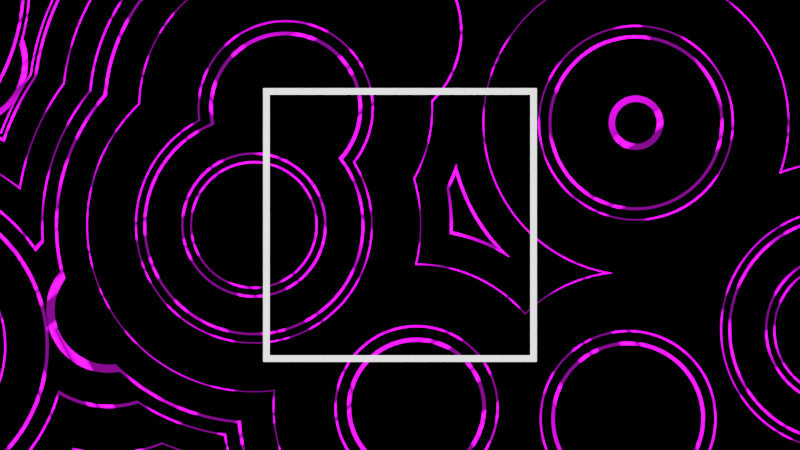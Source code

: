 # Source: template.blend  (saved by Blender 3.4.6; exported with 4.5.12 LTS)
import bpy
from mathutils import Matrix  # noqa: F401  (used for matrix-valued properties, if any)

bpy.ops.wm.read_factory_settings(use_empty=True)
scene = bpy.context.scene
scene.name = 'Scene'

# ---- materials (node trees are filled in below, after node groups)
mat_material_001 = bpy.data.materials.new('Material.001')
mat_material_001.use_transparent_shadow = False
mat_material = bpy.data.materials.new('Material')
mat_material.use_transparent_shadow = False
mat_fontmaterial = bpy.data.materials.new('FontMaterial')
mat_fontmaterial.use_transparent_shadow = False
mat_foreground_001 = bpy.data.materials.new('Foreground.001')
mat_foreground_001.use_transparent_shadow = False

# ---- node groups
ng_simple_text_001 = bpy.data.node_groups.new('Simple Text.001', 'GeometryNodeTree')
_s = ng_simple_text_001.interface.new_socket(name='Geometry', in_out='OUTPUT', socket_type='NodeSocketGeometry')
_s = ng_simple_text_001.interface.new_socket(name='Geometry', in_out='INPUT', socket_type='NodeSocketGeometry')
_s = ng_simple_text_001.interface.new_socket(name='Text', in_out='INPUT', socket_type='NodeSocketString')
ng_simple_text_001.is_modifier = True
_N = ng_simple_text_001.nodes; _L = ng_simple_text_001.links
n0 = _N.new('NodeGroupOutput'); n0.name = 'Group Output'; n0.location = (1063, 0)
n1 = _N.new('GeometryNodeSetMaterial'); n1.name = 'Set Material'; n1.location = (795, -78)
n1.inputs[2].default_value = mat_fontmaterial
n2 = _N.new('GeometryNodeJoinGeometry'); n2.name = 'Join Geometry'; n2.location = (862, 110)
n3 = _N.new('GeometryNodeFillCurve'); n3.name = 'Fill Curve'; n3.location = (575, -24)
n4 = _N.new('NodeGroupInput'); n4.name = 'Group Input'; n4.location = (-2043, -181)
n5 = _N.new('GeometryNodeStringToCurves'); n5.name = 'String to Curves'; n5.location = (-1043, 10)
n5.font = None
n5.inputs[1].default_value = 0.3
_L.new(n3.outputs[0], n1.inputs[0])
_L.new(n1.outputs[0], n2.inputs[0])
_L.new(n2.outputs[0], n0.inputs[0])
_L.new(n5.outputs[0], n3.inputs[0])
_L.new(n4.outputs[1], n5.inputs[0])
n0.is_active_output = True
ng_simple_text_002 = bpy.data.node_groups.new('Simple Text.002', 'GeometryNodeTree')
_s = ng_simple_text_002.interface.new_socket(name='Geometry', in_out='OUTPUT', socket_type='NodeSocketGeometry')
_s = ng_simple_text_002.interface.new_socket(name='Geometry', in_out='INPUT', socket_type='NodeSocketGeometry')
_s = ng_simple_text_002.interface.new_socket(name='Text', in_out='INPUT', socket_type='NodeSocketString')
ng_simple_text_002.is_modifier = True
_N = ng_simple_text_002.nodes; _L = ng_simple_text_002.links
n0 = _N.new('NodeGroupOutput'); n0.name = 'Group Output'; n0.location = (1063, 0)
n1 = _N.new('GeometryNodeSetMaterial'); n1.name = 'Set Material'; n1.location = (795, -78)
n1.inputs[2].default_value = mat_fontmaterial
n2 = _N.new('GeometryNodeJoinGeometry'); n2.name = 'Join Geometry'; n2.location = (862, 110)
n3 = _N.new('GeometryNodeFillCurve'); n3.name = 'Fill Curve'; n3.location = (575, -24)
n4 = _N.new('NodeGroupInput'); n4.name = 'Group Input'; n4.location = (-2043, -181)
n5 = _N.new('GeometryNodeStringToCurves'); n5.name = 'String to Curves'; n5.location = (-1043, 10)
n5.font = None
n5.inputs[1].default_value = 0.2
_L.new(n3.outputs[0], n1.inputs[0])
_L.new(n1.outputs[0], n2.inputs[0])
_L.new(n2.outputs[0], n0.inputs[0])
_L.new(n5.outputs[0], n3.inputs[0])
_L.new(n4.outputs[1], n5.inputs[0])
n0.is_active_output = True
ng_time_countdown = bpy.data.node_groups.new('Time Countdown', 'GeometryNodeTree')
_s = ng_time_countdown.interface.new_socket(name='Geometry', in_out='OUTPUT', socket_type='NodeSocketGeometry')
_s = ng_time_countdown.interface.new_socket(name='Geometry', in_out='INPUT', socket_type='NodeSocketGeometry')
_s = ng_time_countdown.interface.new_socket(name='TotalSeconds', in_out='INPUT', socket_type='NodeSocketInt')
ng_time_countdown.is_modifier = True
_N = ng_time_countdown.nodes; _L = ng_time_countdown.links
n0 = _N.new('NodeGroupOutput'); n0.name = 'Group Output'; n0.location = (1063, 0)
n1 = _N.new('GeometryNodeStringToCurves'); n1.name = 'String to Curves'; n1.location = (271, 54)
n1.font = None
n1.inputs[1].default_value = 0.2
n2 = _N.new('GeometryNodeSetMaterial'); n2.name = 'Set Material'; n2.location = (795, -78)
n2.inputs[2].default_value = mat_fontmaterial
n3 = _N.new('GeometryNodeJoinGeometry'); n3.name = 'Join Geometry'; n3.location = (862, 110)
n4 = _N.new('GeometryNodeFillCurve'); n4.name = 'Fill Curve'; n4.location = (575, -24)
n5 = _N.new('FunctionNodeValueToString'); n5.name = 'Value to String'; n5.location = (-517, -136)
n6 = _N.new('ShaderNodeMath'); n6.name = 'Math'; n6.location = (-957, -129)
n6.operation = 'DIVIDE'
n6.inputs[1].default_value = 60.0
n7 = _N.new('ShaderNodeMath'); n7.name = 'Math.001'; n7.location = (-737, -120)
n7.operation = 'TRUNC'
n8 = _N.new('GeometryNodeStringJoin'); n8.name = 'Join Strings'; n8.location = (51, -98)
n8.inputs[0].default_value = ':'
n9 = _N.new('GeometryNodeStringJoin'); n9.name = 'Join Strings.001'; n9.location = (-169, -323)
n10 = _N.new('GeometryNodeSwitch'); n10.name = 'Switch'; n10.location = (-562, -332)
n10.input_type = 'STRING'
n10.inputs[1].default_value = ''
n10.inputs[2].default_value = '0'
n11 = _N.new('FunctionNodeValueToString'); n11.name = 'Value to String.001'; n11.location = (-390, -572)
n12 = _N.new('NodeReroute'); n12.name = 'Reroute'; n12.location = (-1322, -366)
n12.width = 16
n12.socket_idname = 'NodeSocketFloat'
n13 = _N.new('ShaderNodeMath'); n13.name = 'Math.003'; n13.location = (-1334, -628)
n13.operation = 'TRUNC'
n14 = _N.new('NodeReroute'); n14.name = 'Reroute.001'; n14.location = (-666, -646)
n14.width = 16
n14.socket_idname = 'NodeSocketFloat'
n15 = _N.new('ShaderNodeMath'); n15.name = 'Math.002'; n15.location = (-753, -355)
n15.operation = 'LESS_THAN'
n15.inputs[1].default_value = 10.0
n16 = _N.new('NodeGroupInput'); n16.name = 'Group Input'; n16.location = (-2043, -181)
n17 = _N.new('GeometryNodeInputSceneTime'); n17.name = 'Scene Time'; n17.location = (-2021, -331)
n18 = _N.new('ShaderNodeMath'); n18.name = 'Math.006'; n18.location = (-1770, -158)
n18.operation = 'SUBTRACT'
n19 = _N.new('ShaderNodeMath'); n19.name = 'Math.004'; n19.location = (-1114, -624)
n19.operation = 'MODULO'
n19.inputs[1].default_value = 60.0
n20 = _N.new('ShaderNodeMath'); n20.name = 'Math.005'; n20.location = (-1550, -166)
n20.operation = 'ABSOLUTE'
n20.inputs[1].default_value = 60.0
_L.new(n8.outputs[0], n1.inputs[0])
_L.new(n4.outputs[0], n2.inputs[0])
_L.new(n2.outputs[0], n3.inputs[0])
_L.new(n3.outputs[0], n0.inputs[0])
_L.new(n1.outputs[0], n4.inputs[0])
_L.new(n7.outputs[0], n5.inputs[0])
_L.new(n12.outputs[0], n6.inputs[0])
_L.new(n6.outputs[0], n7.inputs[0])
_L.new(n5.outputs[0], n8.inputs[1])
_L.new(n14.outputs[0], n11.inputs[0])
_L.new(n13.outputs[0], n19.inputs[0])
_L.new(n9.outputs[0], n8.inputs[1])
_L.new(n15.outputs[0], n10.inputs[0])
_L.new(n10.outputs[0], n9.inputs[1])
_L.new(n11.outputs[0], n9.inputs[1])
_L.new(n12.outputs[0], n13.inputs[0])
_L.new(n14.outputs[0], n15.inputs[0])
_L.new(n16.outputs[1], n18.inputs[0])
_L.new(n20.outputs[0], n12.inputs[0])
_L.new(n17.outputs[0], n18.inputs[1])
_L.new(n19.outputs[0], n14.inputs[0])
_L.new(n18.outputs[0], n20.inputs[0])
n0.is_active_output = True

# ---- material node trees
mat_material_001.use_nodes = True; mat_material_001.node_tree.nodes.clear()
_N = mat_material_001.node_tree.nodes; _L = mat_material_001.node_tree.links
n0 = _N.new('ShaderNodeOutputMaterial'); n0.name = 'Material Output'; n0.location = (768, 300)
n1 = _N.new('ShaderNodeMixShader'); n1.name = 'Mix Shader'; n1.location = (495, 177)
n2 = _N.new('ShaderNodeEmission'); n2.name = 'Emission'; n2.location = (77, 4)
n2.inputs[1].default_value = 12.49
n3 = _N.new('ShaderNodeMath'); n3.name = 'Math'; n3.location = (-8, 287)
n3.operation = 'LESS_THAN'
n3.inputs[1].default_value = 0.01
n3.inputs[2].default_value = 0.0
n4 = _N.new('ShaderNodeTexVoronoi'); n4.name = 'Voronoi Texture'; n4.location = (-234, 280)
n4.voronoi_dimensions = '4D'
n4.feature = 'DISTANCE_TO_EDGE'
n5 = _N.new('ShaderNodeMapping'); n5.name = 'Mapping'; n5.location = (-774, 299)
n5.width = 240
n5.inputs[2].default_value = (0.0, 1.155, 0.0)
n6 = _N.new('ShaderNodeTexCoord'); n6.name = 'Texture Coordinate'; n6.location = (-984, 282)
n7 = _N.new('ShaderNodeBsdfTransparent'); n7.name = 'Transparent BSDF'; n7.location = (45, 117)
n8 = _N.new('ShaderNodeTexVoronoi'); n8.name = 'Voronoi Texture.001'; n8.location = (-454, 227)
n8.voronoi_dimensions = '4D'
n8.inputs[1].default_value = 0.51
n8.inputs[2].default_value = 3.6
n9 = _N.new('ShaderNodeMapping'); n9.name = 'Mapping.001'; n9.location = (-1175, -128)
n9.width = 240
n10 = _N.new('ShaderNodeTexCoord'); n10.name = 'Texture Coordinate.001'; n10.location = (-1385, -145)
n11 = _N.new('ShaderNodeTexVoronoi'); n11.name = 'Voronoi Texture.003'; n11.location = (-855, -200)
n11.voronoi_dimensions = '4D'
n11.distance = 'MINKOWSKI'
n11.inputs[2].default_value = 0.3
n11.inputs[4].default_value = 0.82
n11.inputs[7].default_value = 0.82
n11.inputs[8].default_value = 0.0
n12 = _N.new('ShaderNodeTexVoronoi'); n12.name = 'Voronoi Texture.002'; n12.location = (-635, -147)
n12.voronoi_dimensions = '4D'
n12.distance = 'MINKOWSKI'
n12.feature = 'DISTANCE_TO_EDGE'
n12.inputs[1].default_value = 0.9956
n12.inputs[8].default_value = 0.5833
n13 = _N.new('ShaderNodeValToRGB'); n13.name = 'ColorRamp'; n13.location = (-195, -68)
n13.color_ramp.interpolation = 'EASE'
while len(n13.color_ramp.elements) > 1: n13.color_ramp.elements.remove(n13.color_ramp.elements[-1])
n13.color_ramp.elements[0].position = 0.0; n13.color_ramp.elements[0].color = (0.6795, 0.001517, 0.8879, 1.0)
_e = n13.color_ramp.elements.new(0.1513); _e.color = (0.016, 0.0003035, 0.01938, 1.0)
_L.new(n1.outputs[0], n0.inputs[0])
_L.new(n7.outputs[0], n1.inputs[1])
_L.new(n2.outputs[0], n1.inputs[2])
_L.new(n4.outputs[0], n3.inputs[0])
_L.new(n3.outputs[0], n1.inputs[0])
_L.new(n5.outputs[0], n8.inputs[0])
_L.new(n6.outputs[0], n5.inputs[0])
_L.new(n8.outputs[0], n4.inputs[0])
_L.new(n13.outputs[0], n2.inputs[0])
_L.new(n9.outputs[0], n11.inputs[0])
_L.new(n11.outputs[0], n12.inputs[0])
_L.new(n12.outputs[0], n13.inputs[0])
_L.new(n10.outputs[3], n9.inputs[0])
n0.is_active_output = True
mat_material.use_nodes = True; mat_material.node_tree.nodes.clear()
_N = mat_material.node_tree.nodes; _L = mat_material.node_tree.links
n0 = _N.new('ShaderNodeOutputMaterial'); n0.name = 'Material Output'; n0.location = (300, 300)
n1 = _N.new('ShaderNodeEmission'); n1.name = 'Emission'; n1.location = (10, 300)
n1.inputs[1].default_value = 1.76
_L.new(n1.outputs[0], n0.inputs[0])
n0.is_active_output = True
mat_fontmaterial.use_nodes = True; mat_fontmaterial.node_tree.nodes.clear()
_N = mat_fontmaterial.node_tree.nodes; _L = mat_fontmaterial.node_tree.links
n0 = _N.new('ShaderNodeOutputMaterial'); n0.name = 'Material Output'; n0.location = (300, 300)
n1 = _N.new('ShaderNodeEmission'); n1.name = 'Emission'; n1.location = (10, 300)
_L.new(n1.outputs[0], n0.inputs[0])
n0.is_active_output = True
mat_foreground_001.use_nodes = True; mat_foreground_001.node_tree.nodes.clear()
_N = mat_foreground_001.node_tree.nodes; _L = mat_foreground_001.node_tree.links
n0 = _N.new('ShaderNodeBsdfPrincipled'); n0.name = 'Principled BSDF'; n0.location = (10, 300)
n0.distribution = 'GGX'
n0.subsurface_method = 'RANDOM_WALK_SKIN'
n0.inputs[0].default_value = (1.0, 0.7199, 0.0, 1.0)
n0.inputs[2].default_value = 1.0
n0.inputs[3].default_value = 1.45
n0.inputs[11].default_value = 1.01
n0.inputs[13].default_value = 0.0
n0.inputs[27].default_value = (0.0, 0.0, 0.0, 1.0)
n0.inputs[28].default_value = 1.0
n1 = _N.new('ShaderNodeOutputMaterial'); n1.name = 'Material Output'; n1.location = (300, 300)
_L.new(n0.outputs[0], n1.inputs[0])
n1.is_active_output = True

# ---- world
world_world = bpy.data.worlds.new('World'); scene.world = world_world
world_world.use_nodes = True; world_world.node_tree.nodes.clear()
_N = world_world.node_tree.nodes; _L = world_world.node_tree.links
n0 = _N.new('ShaderNodeOutputWorld'); n0.name = 'World Output'; n0.location = (300, 300)
n1 = _N.new('ShaderNodeBackground'); n1.name = 'Background'; n1.location = (10, 300)
n1.inputs[0].default_value = (0.0, 0.0, 0.0, 1.0)
_L.new(n1.outputs[0], n0.inputs[0])
n0.is_active_output = True
world_world.color = (0.05088, 0.05088, 0.05088)
world_world.use_sun_shadow = False
world_world.sun_shadow_jitter_overblur = 0.0

# ---- cameras
cam_camera = bpy.data.cameras.new('Camera')

# ---- meshes
me_plane = bpy.data.meshes.new('Plane')
me_plane.from_pydata([(-5.0, -5.0, 0.0), (5.0, -5.0, 0.0), (-5.0, 5.0, 0.0), (5.0, 5.0, 0.0)], [], [(0, 1, 3, 2)])
_uv = me_plane.uv_layers.new(name='UVMap')
_uv.uv.foreach_set('vector', [0.0, 0.0, 1.0, 0.0, 1.0, 1.0, 0.0, 1.0])
me_plane.materials.append(mat_material_001)
me_plane.use_remesh_fix_poles = True
me_plane.use_remesh_preserve_attributes = False
me_plane.use_mirror_vertex_groups = False
me_plane.update()
me_plane_001 = bpy.data.meshes.new('Plane.001')
me_plane_001.from_pydata([(-1.0, -1.0, 0.0), (1.0, -1.0, 0.0), (-1.0, 1.0, 0.0), (1.0, 1.0, 0.0), (-1.0, 0.8182, 0.0), (-1.0, 0.6364, 0.0), (-1.0, 0.4545, 0.0), (-1.0, 0.2727, 0.0), (-1.0, 0.09091, 0.0), (-1.0, -0.09091, 0.0), (-1.0, -0.2727, 0.0), (-1.0, -0.4545, 0.0), (-1.0, -0.6364, 0.0), (-1.0, -0.8182, 0.0), (-0.8182, -1.0, 0.0), (-0.6364, -1.0, 0.0), (-0.4545, -1.0, 0.0), (-0.2727, -1.0, 0.0), (-0.09091, -1.0, 0.0), (0.09091, -1.0, 0.0), (0.2727, -1.0, 0.0), (0.4545, -1.0, 0.0), (0.6364, -1.0, 0.0), (0.8182, -1.0, 0.0), (1.0, -0.8182, 0.0), (1.0, -0.6364, 0.0), (1.0, -0.4545, 0.0), (1.0, -0.2727, 0.0), (1.0, -0.09091, 0.0), (1.0, 0.09091, 0.0), (1.0, 0.2727, 0.0), (1.0, 0.4545, 0.0), (1.0, 0.6364, 0.0), (1.0, 0.8182, 0.0), (0.8182, 1.0, 0.0), (0.6364, 1.0, 0.0), (0.4545, 1.0, 0.0), (0.2727, 1.0, 0.0), (0.09091, 1.0, 0.0), (-0.09091, 1.0, 0.0), (-0.2727, 1.0, 0.0), (-0.4545, 1.0, 0.0), (-0.6364, 1.0, 0.0), (-0.8182, 1.0, 0.0), (-1.0, -0.9091, 0.0), (0.9091, -1.0, 0.0), (1.0, 0.9091, 0.0), (-0.9091, 1.0, 0.0), (-1.0, 0.9091, 0.0), (-1.0, 0.7273, 0.0), (-1.0, 0.5455, 0.0), (-1.0, 0.3636, 0.0), (-1.0, 0.1818, 0.0), (-1.0, -2.235e-08, 0.0), (-1.0, -0.1818, 0.0), (-1.0, -0.3636, 0.0), (-1.0, -0.5455, 0.0), (-1.0, -0.7273, 0.0), (-0.9091, -1.0, 0.0), (-0.7273, -1.0, 0.0), (-0.5455, -1.0, 0.0), (-0.3636, -1.0, 0.0), (-0.1818, -1.0, 0.0), (2.235e-08, -1.0, 0.0), (0.1818, -1.0, 0.0), (0.3636, -1.0, 0.0), (0.5455, -1.0, 0.0), (0.7273, -1.0, 0.0), (1.0, -0.9091, 0.0), (1.0, -0.7273, 0.0), (1.0, -0.5455, 0.0), (1.0, -0.3636, 0.0), (1.0, -0.1818, 0.0), (1.0, 2.235e-08, 0.0), (1.0, 0.1818, 0.0), (1.0, 0.3636, 0.0), (1.0, 0.5455, 0.0), (1.0, 0.7273, 0.0), (0.9091, 1.0, 0.0), (0.7273, 1.0, 0.0), (0.5455, 1.0, 0.0), (0.3636, 1.0, 0.0), (0.1818, 1.0, 0.0), (-2.235e-08, 1.0, 0.0), (-0.1818, 1.0, 0.0), (-0.3636, 1.0, 0.0), (-0.5455, 1.0, 0.0), (-0.7273, 1.0, 0.0), (-1.0, -0.9545, 0.0), (0.9545, -1.0, 0.0), (1.0, 0.9545, 0.0), (-0.9545, 1.0, 0.0), (-1.0, 0.8636, 0.0), (-1.0, 0.6818, 0.0), (-1.0, 0.5, 0.0), (-1.0, 0.3182, 0.0), (-1.0, 0.1364, 0.0), (-1.0, -0.04545, 0.0), (-1.0, -0.2273, 0.0), (-1.0, -0.4091, 0.0), (-1.0, -0.5909, 0.0), (-1.0, -0.7727, 0.0), (-0.8636, -1.0, 0.0), (-0.6818, -1.0, 0.0), (-0.5, -1.0, 0.0), (-0.3182, -1.0, 0.0), (-0.1364, -1.0, 0.0), (0.04545, -1.0, 0.0), (0.2273, -1.0, 0.0), (0.4091, -1.0, 0.0), (0.5909, -1.0, 0.0), (0.7727, -1.0, 0.0), (1.0, -0.8636, 0.0), (1.0, -0.6818, 0.0), (1.0, -0.5, 0.0), (1.0, -0.3182, 0.0), (1.0, -0.1364, 0.0), (1.0, 0.04545, 0.0), (1.0, 0.2273, 0.0), (1.0, 0.4091, 0.0), (1.0, 0.5909, 0.0), (1.0, 0.7727, 0.0), (0.8636, 1.0, 0.0), (0.6818, 1.0, 0.0), (0.5, 1.0, 0.0), (0.3182, 1.0, 0.0), (0.1364, 1.0, 0.0), (-0.04545, 1.0, 0.0), (-0.2273, 1.0, 0.0), (-0.4091, 1.0, 0.0), (-0.5909, 1.0, 0.0), (-0.7727, 1.0, 0.0), (-0.8182, 0.9545, 0.0), (-0.6364, 0.9545, 0.0), (-0.4545, 0.9545, 0.0), (-0.2727, 0.9545, 0.0), (-0.09091, 0.9545, 0.0), (0.09091, 0.9545, 0.0), (0.2727, 0.9545, 0.0), (0.4545, 0.9545, 0.0), (0.6364, 0.9545, 0.0), (0.8182, 0.9545, 0.0), (-0.9545, -0.8182, 0.0), (-0.9545, -0.6364, 0.0), (-0.9545, -0.4545, 0.0), (-0.9545, -0.2727, 0.0), (-0.9545, -0.09091, 0.0), (-0.9545, 0.09091, 0.0), (-0.9545, 0.2727, 0.0), (-0.9545, 0.4545, 0.0), (-0.9545, 0.6364, 0.0), (-0.9545, 0.8182, 0.0), (-1.0, -0.8636, 0.0), (0.8636, -1.0, 0.0), (1.0, 0.8636, 0.0), (-0.8636, 1.0, 0.0), (-1.0, 0.9545, 0.0), (-1.0, 0.7727, 0.0), (-1.0, 0.5909, 0.0), (-1.0, 0.4091, 0.0), (-1.0, 0.2273, 0.0), (-1.0, 0.04545, 0.0), (-1.0, -0.1364, 0.0), (-1.0, -0.3182, 0.0), (-1.0, -0.5, 0.0), (-1.0, -0.6818, 0.0), (-0.9545, -1.0, 0.0), (-0.7727, -1.0, 0.0), (-0.5909, -1.0, 0.0), (-0.4091, -1.0, 0.0), (-0.2273, -1.0, 0.0), (-0.04545, -1.0, 0.0), (0.1364, -1.0, 0.0), (0.3182, -1.0, 0.0), (0.5, -1.0, 0.0), (0.6818, -1.0, 0.0), (1.0, -0.9545, 0.0), (1.0, -0.7727, 0.0), (1.0, -0.5909, 0.0), (1.0, -0.4091, 0.0), (1.0, -0.2273, 0.0), (1.0, -0.04545, 0.0), (1.0, 0.1364, 0.0), (1.0, 0.3182, 0.0), (1.0, 0.5, 0.0), (1.0, 0.6818, 0.0), (0.9545, 1.0, 0.0), (0.7727, 1.0, 0.0), (0.5909, 1.0, 0.0), (0.4091, 1.0, 0.0), (0.2273, 1.0, 0.0), (0.04545, 1.0, 0.0), (-0.1364, 1.0, 0.0), (-0.3182, 1.0, 0.0), (-0.5, 1.0, 0.0), (-0.6818, 1.0, 0.0), (-0.8182, -0.9545, 0.0), (-0.6364, -0.9545, 0.0), (-0.4545, -0.9545, 0.0), (-0.2727, -0.9545, 0.0), (-0.09091, -0.9545, 0.0), (0.09091, -0.9545, 0.0), (0.2727, -0.9545, 0.0), (0.4545, -0.9545, 0.0), (0.6364, -0.9545, 0.0), (0.8182, -0.9545, 0.0), (0.9545, -0.8182, 0.0), (0.9545, -0.6364, 0.0), (0.9545, -0.4545, 0.0), (0.9545, -0.2727, 0.0), (0.9545, -0.09091, 0.0), (0.9545, 0.09091, 0.0), (0.9545, 0.2727, 0.0), (0.9545, 0.4545, 0.0), (0.9545, 0.6364, 0.0), (0.9545, 0.8182, 0.0), (0.9545, 0.7273, 0.0), (0.9545, 0.5455, 0.0), (0.9545, 0.3636, 0.0), (0.9545, 0.1818, 0.0), (0.9545, 2.235e-08, 0.0), (0.9545, -0.1818, 0.0), (0.9545, -0.3636, 0.0), (0.9545, -0.5455, 0.0), (0.9545, -0.7273, 0.0), (0.9091, -0.9545, 0.0), (0.9545, -0.9091, 0.0), (0.7273, -0.9545, 0.0), (0.5455, -0.9545, 0.0), (0.3636, -0.9545, 0.0), (0.1818, -0.9545, 0.0), (2.049e-08, -0.9545, 0.0), (-0.1818, -0.9545, 0.0), (-0.3636, -0.9545, 0.0), (-0.5455, -0.9545, 0.0), (-0.7273, -0.9545, 0.0), (-0.9545, 0.7273, 0.0), (-0.9545, 0.5455, 0.0), (-0.9545, 0.3636, 0.0), (-0.9545, 0.1818, 0.0), (-0.9545, -1.118e-08, 0.0), (-0.9545, -0.1818, 0.0), (-0.9545, -0.3636, 0.0), (-0.9545, -0.5455, 0.0), (-0.9545, -0.7273, 0.0), (-0.9091, -0.9545, 0.0), (-0.9545, -0.9091, 0.0), (0.7273, 0.9545, 0.0), (0.5455, 0.9545, 0.0), (0.3636, 0.9545, 0.0), (0.1818, 0.9545, 0.0), (-2.235e-08, 0.9545, 0.0), (-0.1818, 0.9545, 0.0), (-0.3636, 0.9545, 0.0), (-0.5455, 0.9545, 0.0), (-0.7273, 0.9545, 0.0), (-0.9091, 0.9545, 0.0), (-0.9545, 0.9091, 0.0), (0.9091, 0.9545, 0.0), (0.9545, 0.9091, 0.0), (0.9545, 0.8636, 0.0), (0.8636, 0.9545, 0.0), (-0.9545, 0.8636, 0.0), (-0.9545, 0.9545, 0.0), (-0.7727, 0.9545, 0.0), (-0.5909, 0.9545, 0.0), (-0.4091, 0.9545, 0.0), (-0.2273, 0.9545, 0.0), (-0.04545, 0.9545, 0.0), (0.1364, 0.9545, 0.0), (0.3182, 0.9545, 0.0), (0.5, 0.9545, 0.0), (0.6818, 0.9545, 0.0), (-0.8636, -0.9545, 0.0), (-0.9545, -0.9545, 0.0), (-0.9545, -0.8636, 0.0), (-0.9545, -0.7727, 0.0), (-0.9545, -0.6818, 0.0), (-0.9545, -0.5909, 0.0), (-0.9545, -0.5, 0.0), (-0.9545, -0.4091, 0.0), (-0.9545, -0.3182, 0.0), (-0.9545, -0.2273, 0.0), (-0.9545, -0.1364, 0.0), (-0.9545, -0.04545, 0.0), (-0.9545, 0.04545, 0.0), (-0.9545, 0.1364, 0.0), (-0.9545, 0.2273, 0.0), (-0.9545, 0.3182, 0.0), (-0.9545, 0.4091, 0.0), (-0.9545, 0.5, 0.0), (-0.9545, 0.5909, 0.0), (-0.9545, 0.6818, 0.0), (-0.9545, 0.7727, 0.0), (-0.6818, -0.9545, 0.0), (-0.7727, -0.9545, 0.0), (-0.5, -0.9545, 0.0), (-0.5909, -0.9545, 0.0), (-0.3182, -0.9545, 0.0), (-0.4091, -0.9545, 0.0), (-0.1364, -0.9545, 0.0), (-0.2273, -0.9545, 0.0), (0.04545, -0.9545, 0.0), (-0.04545, -0.9545, 0.0), (0.2273, -0.9545, 0.0), (0.1364, -0.9545, 0.0), (0.4091, -0.9545, 0.0), (0.3182, -0.9545, 0.0), (0.5909, -0.9545, 0.0), (0.5, -0.9545, 0.0), (0.7727, -0.9545, 0.0), (0.6818, -0.9545, 0.0), (0.9545, -0.9545, 0.0), (0.8636, -0.9545, 0.0), (0.9545, -0.7727, 0.0), (0.9545, -0.5909, 0.0), (0.9545, -0.4091, 0.0), (0.9545, -0.2273, 0.0), (0.9545, -0.04545, 0.0), (0.9545, 0.1364, 0.0), (0.9545, 0.3182, 0.0), (0.9545, 0.5, 0.0), (0.9545, 0.6818, 0.0), (0.9545, 0.7727, 0.0), (0.9545, 0.5909, 0.0), (0.9545, 0.4091, 0.0), (0.9545, 0.2273, 0.0), (0.9545, 0.04545, 0.0), (0.9545, -0.1364, 0.0), (0.9545, -0.3182, 0.0), (0.9545, -0.5, 0.0), (0.9545, -0.6818, 0.0), (0.9545, -0.8636, 0.0), (0.7727, 0.9545, 0.0), (0.5909, 0.9545, 0.0), (0.4091, 0.9545, 0.0), (0.2273, 0.9545, 0.0), (0.04545, 0.9545, 0.0), (-0.1364, 0.9545, 0.0), (-0.3182, 0.9545, 0.0), (-0.5, 0.9545, 0.0), (-0.6818, 0.9545, 0.0), (-0.8636, 0.9545, 0.0), (0.9545, 0.9545, 0.0)], [], [(343, 90, 3, 186), (342, 132, 43, 155), (341, 133, 42, 195), (340, 134, 41, 194), (339, 135, 40, 193), (338, 136, 39, 192), (337, 137, 38, 191), (336, 138, 37, 190), (335, 139, 36, 189), (334, 140, 35, 188), (333, 141, 34, 187), (332, 112, 24, 206), (331, 113, 25, 207), (330, 114, 26, 208), (329, 115, 27, 209), (328, 116, 28, 210), (327, 117, 29, 211), (326, 118, 30, 212), (325, 119, 31, 213), (324, 120, 32, 214), (323, 121, 33, 215), (322, 185, 77, 216), (321, 184, 76, 217), (320, 183, 75, 218), (319, 182, 74, 219), (318, 181, 73, 220), (317, 180, 72, 221), (316, 179, 71, 222), (315, 178, 70, 223), (314, 177, 69, 224), (312, 176, 68, 226), (272, 247, 79, 123), (271, 248, 80, 124), (270, 249, 81, 125), (269, 250, 82, 126), (268, 251, 83, 127), (267, 252, 84, 128), (266, 253, 85, 129), (265, 254, 86, 130), (264, 255, 87, 131), (263, 256, 47, 91), (261, 258, 78, 122), (260, 154, 46, 259), (215, 33, 154, 260), (141, 261, 122, 34), (92, 262, 257, 48), (4, 151, 262, 92), (156, 263, 91, 2), (48, 257, 263, 156), (132, 264, 131, 43), (133, 265, 130, 42), (134, 266, 129, 41), (135, 267, 128, 40), (136, 268, 127, 39), (137, 269, 126, 38), (138, 270, 125, 37), (139, 271, 124, 36), (140, 272, 123, 35), (58, 102, 273, 245), (102, 14, 196, 273), (88, 274, 246, 44), (0, 166, 274, 88), (166, 58, 245, 274), (152, 275, 142, 13), (44, 246, 275, 152), (101, 276, 244, 57), (13, 142, 276, 101), (165, 277, 143, 12), (57, 244, 277, 165), (100, 278, 243, 56), (12, 143, 278, 100), (164, 279, 144, 11), (56, 243, 279, 164), (99, 280, 242, 55), (11, 144, 280, 99), (163, 281, 145, 10), (55, 242, 281, 163), (98, 282, 241, 54), (10, 145, 282, 98), (162, 283, 146, 9), (54, 241, 283, 162), (97, 284, 240, 53), (9, 146, 284, 97), (161, 285, 147, 8), (53, 240, 285, 161), (96, 286, 239, 52), (8, 147, 286, 96), (160, 287, 148, 7), (52, 239, 287, 160), (95, 288, 238, 51), (7, 148, 288, 95), (159, 289, 149, 6), (51, 238, 289, 159), (94, 290, 237, 50), (6, 149, 290, 94), (158, 291, 150, 5), (50, 237, 291, 158), (93, 292, 236, 49), (5, 150, 292, 93), (157, 293, 151, 4), (49, 236, 293, 157), (59, 103, 294, 235), (103, 15, 197, 294), (14, 167, 295, 196), (167, 59, 235, 295), (60, 104, 296, 234), (104, 16, 198, 296), (15, 168, 297, 197), (168, 60, 234, 297), (61, 105, 298, 233), (105, 17, 199, 298), (16, 169, 299, 198), (169, 61, 233, 299), (62, 106, 300, 232), (106, 18, 200, 300), (17, 170, 301, 199), (170, 62, 232, 301), (63, 107, 302, 231), (107, 19, 201, 302), (18, 171, 303, 200), (171, 63, 231, 303), (64, 108, 304, 230), (108, 20, 202, 304), (19, 172, 305, 201), (172, 64, 230, 305), (65, 109, 306, 229), (109, 21, 203, 306), (20, 173, 307, 202), (173, 65, 229, 307), (66, 110, 308, 228), (110, 22, 204, 308), (21, 174, 309, 203), (174, 66, 228, 309), (67, 111, 310, 227), (111, 23, 205, 310), (22, 175, 311, 204), (175, 67, 227, 311), (45, 89, 312, 225), (89, 1, 176, 312), (23, 153, 313, 205), (153, 45, 225, 313), (206, 24, 177, 314), (207, 25, 178, 315), (208, 26, 179, 316), (209, 27, 180, 317), (210, 28, 181, 318), (211, 29, 182, 319), (212, 30, 183, 320), (213, 31, 184, 321), (214, 32, 185, 322), (216, 77, 121, 323), (217, 76, 120, 324), (218, 75, 119, 325), (219, 74, 118, 326), (220, 73, 117, 327), (221, 72, 116, 328), (222, 71, 115, 329), (223, 70, 114, 330), (224, 69, 113, 331), (226, 68, 112, 332), (247, 333, 187, 79), (248, 334, 188, 80), (249, 335, 189, 81), (250, 336, 190, 82), (251, 337, 191, 83), (252, 338, 192, 84), (253, 339, 193, 85), (254, 340, 194, 86), (255, 341, 195, 87), (256, 342, 155, 47), (258, 343, 186, 78), (259, 46, 90, 343)])
_uv = me_plane_001.uv_layers.new(name='UVMap')
_uv.uv.foreach_set('vector', [0.9773, 0.9773, 1.0, 0.9773, 1.0, 1.0, 0.9773, 1.0, 0.06818, 0.9773, 0.09091, 0.9773, 0.09091, 1.0, 0.06818, 1.0, 0.1591, 0.9773, 0.1818, 0.9773, 0.1818, 1.0, 0.1591, 1.0, 0.25, 0.9773, 0.2727, 0.9773, 0.2727, 1.0, 0.25, 1.0, 0.3409, 0.9773, 0.3636, 0.9773, 0.3636, 1.0, 0.3409, 1.0, 0.4318, 0.9773, 0.4545, 0.9773, 0.4545, 1.0, 0.4318, 1.0, 0.5227, 0.9773, 0.5455, 0.9773, 0.5455, 1.0, 0.5227, 1.0, 0.6136, 0.9773, 0.6364, 0.9773, 0.6364, 1.0, 0.6136, 1.0, 0.7045, 0.9773, 0.7273, 0.9773, 0.7273, 1.0, 0.7045, 1.0, 0.7955, 0.9773, 0.8182, 0.9773, 0.8182, 1.0, 0.7955, 1.0, 0.8864, 0.9773, 0.9091, 0.9773, 0.9091, 1.0, 0.8864, 1.0, 0.9773, 0.06818, 1.0, 0.06818, 1.0, 0.09091, 0.9773, 0.09091, 0.9773, 0.1591, 1.0, 0.1591, 1.0, 0.1818, 0.9773, 0.1818, 0.9773, 0.25, 1.0, 0.25, 1.0, 0.2727, 0.9773, 0.2727, 0.9773, 0.3409, 1.0, 0.3409, 1.0, 0.3636, 0.9773, 0.3636, 0.9773, 0.4318, 1.0, 0.4318, 1.0, 0.4545, 0.9773, 0.4545, 0.9773, 0.5227, 1.0, 0.5227, 1.0, 0.5455, 0.9773, 0.5455, 0.9773, 0.6136, 1.0, 0.6136, 1.0, 0.6364, 0.9773, 0.6364, 0.9773, 0.7045, 1.0, 0.7045, 1.0, 0.7273, 0.9773, 0.7273, 0.9773, 0.7955, 1.0, 0.7955, 1.0, 0.8182, 0.9773, 0.8182, 0.9773, 0.8864, 1.0, 0.8864, 1.0, 0.9091, 0.9773, 0.9091, 0.9773, 0.8409, 1.0, 0.8409, 1.0, 0.8636, 0.9773, 0.8636, 0.9773, 0.75, 1.0, 0.75, 1.0, 0.7727, 0.9773, 0.7727, 0.9773, 0.6591, 1.0, 0.6591, 1.0, 0.6818, 0.9773, 0.6818, 0.9773, 0.5682, 1.0, 0.5682, 1.0, 0.5909, 0.9773, 0.5909, 0.9773, 0.4773, 1.0, 0.4773, 1.0, 0.5, 0.9773, 0.5, 0.9773, 0.3864, 1.0, 0.3864, 1.0, 0.4091, 0.9773, 0.4091, 0.9773, 0.2955, 1.0, 0.2955, 1.0, 0.3182, 0.9773, 0.3182, 0.9773, 0.2045, 1.0, 0.2045, 1.0, 0.2273, 0.9773, 0.2273, 0.9773, 0.1136, 1.0, 0.1136, 1.0, 0.1364, 0.9773, 0.1364, 0.9773, 0.02273, 1.0, 0.02273, 1.0, 0.04545, 0.9773, 0.04545, 0.8409, 0.9773, 0.8636, 0.9773, 0.8636, 1.0, 0.8409, 1.0, 0.75, 0.9773, 0.7727, 0.9773, 0.7727, 1.0, 0.75, 1.0, 0.6591, 0.9773, 0.6818, 0.9773, 0.6818, 1.0, 0.6591, 1.0, 0.5682, 0.9773, 0.5909, 0.9773, 0.5909, 1.0, 0.5682, 1.0, 0.4773, 0.9773, 0.5, 0.9773, 0.5, 1.0, 0.4773, 1.0, 0.3864, 0.9773, 0.4091, 0.9773, 0.4091, 1.0, 0.3864, 1.0, 0.2955, 0.9773, 0.3182, 0.9773, 0.3182, 1.0, 0.2955, 1.0, 0.2045, 0.9773, 0.2273, 0.9773, 0.2273, 1.0, 0.2045, 1.0, 0.1136, 0.9773, 0.1364, 0.9773, 0.1364, 1.0, 0.1136, 1.0, 0.02273, 0.9773, 0.04545, 0.9773, 0.04545, 1.0, 0.02273, 1.0, 0.9318, 0.9773, 0.9545, 0.9773, 0.9545, 1.0, 0.9318, 1.0, 0.9773, 0.9318, 1.0, 0.9318, 1.0, 0.9545, 0.9773, 0.9545, 0.9773, 0.9091, 1.0, 0.9091, 1.0, 0.9318, 0.9773, 0.9318, 0.9091, 0.9773, 0.9318, 0.9773, 0.9318, 1.0, 0.9091, 1.0, 0.0, 0.9318, 0.02273, 0.9318, 0.02273, 0.9545, 0.0, 0.9545, 0.0, 0.9091, 0.02273, 0.9091, 0.02273, 0.9318, 0.0, 0.9318, 0.0, 0.9773, 0.02273, 0.9773, 0.02273, 1.0, 0.0, 1.0, 0.0, 0.9545, 0.02273, 0.9545, 0.02273, 0.9773, 0.0, 0.9773, 0.09091, 0.9773, 0.1136, 0.9773, 0.1136, 1.0, 0.09091, 1.0, 0.1818, 0.9773, 0.2045, 0.9773, 0.2045, 1.0, 0.1818, 1.0, 0.2727, 0.9773, 0.2955, 0.9773, 0.2955, 1.0, 0.2727, 1.0, 0.3636, 0.9773, 0.3864, 0.9773, 0.3864, 1.0, 0.3636, 1.0, 0.4545, 0.9773, 0.4773, 0.9773, 0.4773, 1.0, 0.4545, 1.0, 0.5455, 0.9773, 0.5682, 0.9773, 0.5682, 1.0, 0.5455, 1.0, 0.6364, 0.9773, 0.6591, 0.9773, 0.6591, 1.0, 0.6364, 1.0, 0.7273, 0.9773, 0.75, 0.9773, 0.75, 1.0, 0.7273, 1.0, 0.8182, 0.9773, 0.8409, 0.9773, 0.8409, 1.0, 0.8182, 1.0, 0.04545, 0.0, 0.06818, 0.0, 0.06818, 0.02273, 0.04545, 0.02273, 0.06818, 0.0, 0.09091, 0.0, 0.09091, 0.02273, 0.06818, 0.02273, 0.0, 0.02273, 0.02273, 0.02273, 0.02273, 0.04545, 0.0, 0.04545, 0.0, 0.0, 0.02273, 0.0, 0.02273, 0.02273, 0.0, 0.02273, 0.02273, 0.0, 0.04545, 0.0, 0.04545, 0.02273, 0.02273, 0.02273, 0.0, 0.06818, 0.02273, 0.06818, 0.02273, 0.09091, 0.0, 0.09091, 0.0, 0.04545, 0.02273, 0.04545, 0.02273, 0.06818, 0.0, 0.06818, 0.0, 0.1136, 0.02273, 0.1136, 0.02273, 0.1364, 0.0, 0.1364, 0.0, 0.09091, 0.02273, 0.09091, 0.02273, 0.1136, 0.0, 0.1136, 0.0, 0.1591, 0.02273, 0.1591, 0.02273, 0.1818, 0.0, 0.1818, 0.0, 0.1364, 0.02273, 0.1364, 0.02273, 0.1591, 0.0, 0.1591, 0.0, 0.2045, 0.02273, 0.2045, 0.02273, 0.2273, 0.0, 0.2273, 0.0, 0.1818, 0.02273, 0.1818, 0.02273, 0.2045, 0.0, 0.2045, 0.0, 0.25, 0.02273, 0.25, 0.02273, 0.2727, 0.0, 0.2727, 0.0, 0.2273, 0.02273, 0.2273, 0.02273, 0.25, 0.0, 0.25, 0.0, 0.2955, 0.02273, 0.2955, 0.02273, 0.3182, 0.0, 0.3182, 0.0, 0.2727, 0.02273, 0.2727, 0.02273, 0.2955, 0.0, 0.2955, 0.0, 0.3409, 0.02273, 0.3409, 0.02273, 0.3636, 0.0, 0.3636, 0.0, 0.3182, 0.02273, 0.3182, 0.02273, 0.3409, 0.0, 0.3409, 0.0, 0.3864, 0.02273, 0.3864, 0.02273, 0.4091, 0.0, 0.4091, 0.0, 0.3636, 0.02273, 0.3636, 0.02273, 0.3864, 0.0, 0.3864, 0.0, 0.4318, 0.02273, 0.4318, 0.02273, 0.4545, 0.0, 0.4545, 0.0, 0.4091, 0.02273, 0.4091, 0.02273, 0.4318, 0.0, 0.4318, 0.0, 0.4773, 0.02273, 0.4773, 0.02273, 0.5, 0.0, 0.5, 0.0, 0.4545, 0.02273, 0.4545, 0.02273, 0.4773, 0.0, 0.4773, 0.0, 0.5227, 0.02273, 0.5227, 0.02273, 0.5455, 0.0, 0.5455, 0.0, 0.5, 0.02273, 0.5, 0.02273, 0.5227, 0.0, 0.5227, 0.0, 0.5682, 0.02273, 0.5682, 0.02273, 0.5909, 0.0, 0.5909, 0.0, 0.5455, 0.02273, 0.5455, 0.02273, 0.5682, 0.0, 0.5682, 0.0, 0.6136, 0.02273, 0.6136, 0.02273, 0.6364, 0.0, 0.6364, 0.0, 0.5909, 0.02273, 0.5909, 0.02273, 0.6136, 0.0, 0.6136, 0.0, 0.6591, 0.02273, 0.6591, 0.02273, 0.6818, 0.0, 0.6818, 0.0, 0.6364, 0.02273, 0.6364, 0.02273, 0.6591, 0.0, 0.6591, 0.0, 0.7045, 0.02273, 0.7045, 0.02273, 0.7273, 0.0, 0.7273, 0.0, 0.6818, 0.02273, 0.6818, 0.02273, 0.7045, 0.0, 0.7045, 0.0, 0.75, 0.02273, 0.75, 0.02273, 0.7727, 0.0, 0.7727, 0.0, 0.7273, 0.02273, 0.7273, 0.02273, 0.75, 0.0, 0.75, 0.0, 0.7955, 0.02273, 0.7955, 0.02273, 0.8182, 0.0, 0.8182, 0.0, 0.7727, 0.02273, 0.7727, 0.02273, 0.7955, 0.0, 0.7955, 0.0, 0.8409, 0.02273, 0.8409, 0.02273, 0.8636, 0.0, 0.8636, 0.0, 0.8182, 0.02273, 0.8182, 0.02273, 0.8409, 0.0, 0.8409, 0.0, 0.8864, 0.02273, 0.8864, 0.02273, 0.9091, 0.0, 0.9091, 0.0, 0.8636, 0.02273, 0.8636, 0.02273, 0.8864, 0.0, 0.8864, 0.1364, 0.0, 0.1591, 0.0, 0.1591, 0.02273, 0.1364, 0.02273, 0.1591, 0.0, 0.1818, 0.0, 0.1818, 0.02273, 0.1591, 0.02273, 0.09091, 0.0, 0.1136, 0.0, 0.1136, 0.02273, 0.09091, 0.02273, 0.1136, 0.0, 0.1364, 0.0, 0.1364, 0.02273, 0.1136, 0.02273, 0.2273, 0.0, 0.25, 0.0, 0.25, 0.02273, 0.2273, 0.02273, 0.25, 0.0, 0.2727, 0.0, 0.2727, 0.02273, 0.25, 0.02273, 0.1818, 0.0, 0.2045, 0.0, 0.2045, 0.02273, 0.1818, 0.02273, 0.2045, 0.0, 0.2273, 0.0, 0.2273, 0.02273, 0.2045, 0.02273, 0.3182, 0.0, 0.3409, 0.0, 0.3409, 0.02273, 0.3182, 0.02273, 0.3409, 0.0, 0.3636, 0.0, 0.3636, 0.02273, 0.3409, 0.02273, 0.2727, 0.0, 0.2955, 0.0, 0.2955, 0.02273, 0.2727, 0.02273, 0.2955, 0.0, 0.3182, 0.0, 0.3182, 0.02273, 0.2955, 0.02273, 0.4091, 0.0, 0.4318, 0.0, 0.4318, 0.02273, 0.4091, 0.02273, 0.4318, 0.0, 0.4545, 0.0, 0.4545, 0.02273, 0.4318, 0.02273, 0.3636, 0.0, 0.3864, 0.0, 0.3864, 0.02273, 0.3636, 0.02273, 0.3864, 0.0, 0.4091, 0.0, 0.4091, 0.02273, 0.3864, 0.02273, 0.5, 0.0, 0.5227, 0.0, 0.5227, 0.02273, 0.5, 0.02273, 0.5227, 0.0, 0.5455, 0.0, 0.5455, 0.02273, 0.5227, 0.02273, 0.4545, 0.0, 0.4773, 0.0, 0.4773, 0.02273, 0.4545, 0.02273, 0.4773, 0.0, 0.5, 0.0, 0.5, 0.02273, 0.4773, 0.02273, 0.5909, 0.0, 0.6136, 0.0, 0.6136, 0.02273, 0.5909, 0.02273, 0.6136, 0.0, 0.6364, 0.0, 0.6364, 0.02273, 0.6136, 0.02273, 0.5455, 0.0, 0.5682, 0.0, 0.5682, 0.02273, 0.5455, 0.02273, 0.5682, 0.0, 0.5909, 0.0, 0.5909, 0.02273, 0.5682, 0.02273, 0.6818, 0.0, 0.7045, 0.0, 0.7045, 0.02273, 0.6818, 0.02273, 0.7045, 0.0, 0.7273, 0.0, 0.7273, 0.02273, 0.7045, 0.02273, 0.6364, 0.0, 0.6591, 0.0, 0.6591, 0.02273, 0.6364, 0.02273, 0.6591, 0.0, 0.6818, 0.0, 0.6818, 0.02273, 0.6591, 0.02273, 0.7727, 0.0, 0.7955, 0.0, 0.7955, 0.02273, 0.7727, 0.02273, 0.7955, 0.0, 0.8182, 0.0, 0.8182, 0.02273, 0.7955, 0.02273, 0.7273, 0.0, 0.75, 0.0, 0.75, 0.02273, 0.7273, 0.02273, 0.75, 0.0, 0.7727, 0.0, 0.7727, 0.02273, 0.75, 0.02273, 0.8636, 0.0, 0.8864, 0.0, 0.8864, 0.02273, 0.8636, 0.02273, 0.8864, 0.0, 0.9091, 0.0, 0.9091, 0.02273, 0.8864, 0.02273, 0.8182, 0.0, 0.8409, 0.0, 0.8409, 0.02273, 0.8182, 0.02273, 0.8409, 0.0, 0.8636, 0.0, 0.8636, 0.02273, 0.8409, 0.02273, 0.9545, 0.0, 0.9773, 0.0, 0.9773, 0.02273, 0.9545, 0.02273, 0.9773, 0.0, 1.0, 0.0, 1.0, 0.02273, 0.9773, 0.02273, 0.9091, 0.0, 0.9318, 0.0, 0.9318, 0.02273, 0.9091, 0.02273, 0.9318, 0.0, 0.9545, 0.0, 0.9545, 0.02273, 0.9318, 0.02273, 0.9773, 0.09091, 1.0, 0.09091, 1.0, 0.1136, 0.9773, 0.1136, 0.9773, 0.1818, 1.0, 0.1818, 1.0, 0.2045, 0.9773, 0.2045, 0.9773, 0.2727, 1.0, 0.2727, 1.0, 0.2955, 0.9773, 0.2955, 0.9773, 0.3636, 1.0, 0.3636, 1.0, 0.3864, 0.9773, 0.3864, 0.9773, 0.4545, 1.0, 0.4545, 1.0, 0.4773, 0.9773, 0.4773, 0.9773, 0.5455, 1.0, 0.5455, 1.0, 0.5682, 0.9773, 0.5682, 0.9773, 0.6364, 1.0, 0.6364, 1.0, 0.6591, 0.9773, 0.6591, 0.9773, 0.7273, 1.0, 0.7273, 1.0, 0.75, 0.9773, 0.75, 0.9773, 0.8182, 1.0, 0.8182, 1.0, 0.8409, 0.9773, 0.8409, 0.9773, 0.8636, 1.0, 0.8636, 1.0, 0.8864, 0.9773, 0.8864, 0.9773, 0.7727, 1.0, 0.7727, 1.0, 0.7955, 0.9773, 0.7955, 0.9773, 0.6818, 1.0, 0.6818, 1.0, 0.7045, 0.9773, 0.7045, 0.9773, 0.5909, 1.0, 0.5909, 1.0, 0.6136, 0.9773, 0.6136, 0.9773, 0.5, 1.0, 0.5, 1.0, 0.5227, 0.9773, 0.5227, 0.9773, 0.4091, 1.0, 0.4091, 1.0, 0.4318, 0.9773, 0.4318, 0.9773, 0.3182, 1.0, 0.3182, 1.0, 0.3409, 0.9773, 0.3409, 0.9773, 0.2273, 1.0, 0.2273, 1.0, 0.25, 0.9773, 0.25, 0.9773, 0.1364, 1.0, 0.1364, 1.0, 0.1591, 0.9773, 0.1591, 0.9773, 0.04545, 1.0, 0.04545, 1.0, 0.06818, 0.9773, 0.06818, 0.8636, 0.9773, 0.8864, 0.9773, 0.8864, 1.0, 0.8636, 1.0, 0.7727, 0.9773, 0.7955, 0.9773, 0.7955, 1.0, 0.7727, 1.0, 0.6818, 0.9773, 0.7045, 0.9773, 0.7045, 1.0, 0.6818, 1.0, 0.5909, 0.9773, 0.6136, 0.9773, 0.6136, 1.0, 0.5909, 1.0, 0.5, 0.9773, 0.5227, 0.9773, 0.5227, 1.0, 0.5, 1.0, 0.4091, 0.9773, 0.4318, 0.9773, 0.4318, 1.0, 0.4091, 1.0, 0.3182, 0.9773, 0.3409, 0.9773, 0.3409, 1.0, 0.3182, 1.0, 0.2273, 0.9773, 0.25, 0.9773, 0.25, 1.0, 0.2273, 1.0, 0.1364, 0.9773, 0.1591, 0.9773, 0.1591, 1.0, 0.1364, 1.0, 0.04545, 0.9773, 0.06818, 0.9773, 0.06818, 1.0, 0.04545, 1.0, 0.9545, 0.9773, 0.9773, 0.9773, 0.9773, 1.0, 0.9545, 1.0, 0.9773, 0.9545, 1.0, 0.9545, 1.0, 0.9773, 0.9773, 0.9773])
me_plane_001.materials.append(mat_material)
me_plane_001.update()

# ---- curves / text
txt_text_001 = bpy.data.curves.new('Text.001', 'FONT')
txt_text_001.dimensions = '2D'
txt_text_001.body = ''
txt_text_001.materials.append(mat_fontmaterial)
txt_text_001.resolution_u = 64
txt_text_001.render_resolution_u = 64
txt_text_002 = bpy.data.curves.new('Text.002', 'FONT')
txt_text_002.dimensions = '2D'
txt_text_002.body = ''
txt_text_002.materials.append(mat_fontmaterial)
txt_text_002.resolution_u = 64
txt_text_002.render_resolution_u = 64
txt_text_003 = bpy.data.curves.new('Text.003', 'FONT')
txt_text_003.dimensions = '2D'
txt_text_003.body = ''
txt_text_003.materials.append(mat_foreground_001)

# ---- objects
ob_sonic_sound_picture_data_storage = bpy.data.objects.new('SONIC_SOUND_PICTURE_DATA_STORAGE', None)
ob_camera = bpy.data.objects.new('Camera', cam_camera)
ob_plane = bpy.data.objects.new('Plane', me_plane)
ob_plane_001 = bpy.data.objects.new('Plane.001', me_plane_001)
ob_band_name = bpy.data.objects.new('Band Name', txt_text_001)
ob_song_name = bpy.data.objects.new('Song Name', txt_text_002)
ob_timer = bpy.data.objects.new('Timer', txt_text_003)

# ---- transforms, parenting, visibility, modifiers, constraints
ob_sonic_sound_picture_data_storage.location = (0.0, 0.0, 0.0)
ob_camera.location = (0.0, 0.0, 12.14)
ob_camera.lineart.crease_threshold = 0.0
ob_plane.location = (0.0, 0.0, 1.01)
ob_plane.rotation_euler = (0.0, 0.0, 4.48)
ob_plane.scale = (1.09, 1.09, 1.09)
ob_plane.lineart.crease_threshold = 0.0
_m = ob_plane.modifiers.new('Array', 'ARRAY')
_m.count = 3
_m.constant_offset_displace = (0.0, 0.0, 0.0)
_m.use_relative_offset = False
_m.relative_offset_displace = (0.0, 0.0, 5.2)
_m.use_object_offset = True
ob_plane_001.location = (0.0, 0.0, 1.05)
ob_plane_001.scale = (1.365, 1.365, 1.365)
_m = ob_plane_001.modifiers.new('Solidify', 'SOLIDIFY')
ob_band_name.location = (-1.061, 1.009, 1.851)
ob_band_name.scale = (0.4317, 0.4317, 0.4317)
_m = ob_band_name.modifiers.new('GeometryNodes', 'NODES')
_m.node_group = ng_simple_text_001
_gi = [s.identifier for s in ng_simple_text_001.interface.items_tree if s.item_type == 'SOCKET' and s.in_out == 'INPUT']
_m[_gi[1]] = 'Band Name'  # Text
ob_song_name.location = (-1.061, -1.091, 1.851)
ob_song_name.scale = (0.4317, 0.4317, 0.4317)
_m = ob_song_name.modifiers.new('GeometryNodes', 'NODES')
_m.node_group = ng_simple_text_002
_gi = [s.identifier for s in ng_simple_text_002.interface.items_tree if s.item_type == 'SOCKET' and s.in_out == 'INPUT']
_m[_gi[1]] = 'Song Name'  # Text
ob_timer.location = (1.126, 1.32, 1.851)
ob_timer.scale = (0.4317, 0.4317, 0.4317)
_m = ob_timer.modifiers.new('CountDown', 'NODES')
_m.node_group = ng_time_countdown
_gi = [s.identifier for s in ng_time_countdown.interface.items_tree if s.item_type == 'SOCKET' and s.in_out == 'INPUT']
_m[_gi[1]] = 190  # TotalSeconds

# ---- collection membership
scene.collection.objects.link(ob_sonic_sound_picture_data_storage)
scene.collection.objects.link(ob_camera)
scene.collection.objects.link(ob_plane)
scene.collection.objects.link(ob_plane_001)
scene.collection.objects.link(ob_band_name)
scene.collection.objects.link(ob_song_name)
scene.collection.objects.link(ob_timer)

# ---- scene / render settings (as saved in the file)
scene.camera = ob_camera
scene.frame_start = 1; scene.frame_end = 900; scene.frame_set(448)
scene.render.engine = 'BLENDER_EEVEE_NEXT'
scene.render.image_settings.file_format = 'FFMPEG'
scene.render.image_settings.color_mode = 'RGB'
scene.render.fps = 30
scene.render.use_motion_blur = True
scene.cycles.use_denoising = False
scene.cycles.samples = 128
scene.cycles.sampling_pattern = 'TABULATED_SOBOL'
scene.cycles.use_adaptive_sampling = False
scene.cycles.use_light_tree = False
scene.eevee.taa_samples = 1
scene.eevee.taa_render_samples = 8
scene.eevee.use_taa_reprojection = False
scene.eevee.volumetric_tile_size = '4'
scene.view_settings.look = 'Very High Contrast'
scene.view_settings.view_transform = 'Filmic'
bpy.context.view_layer.update()
